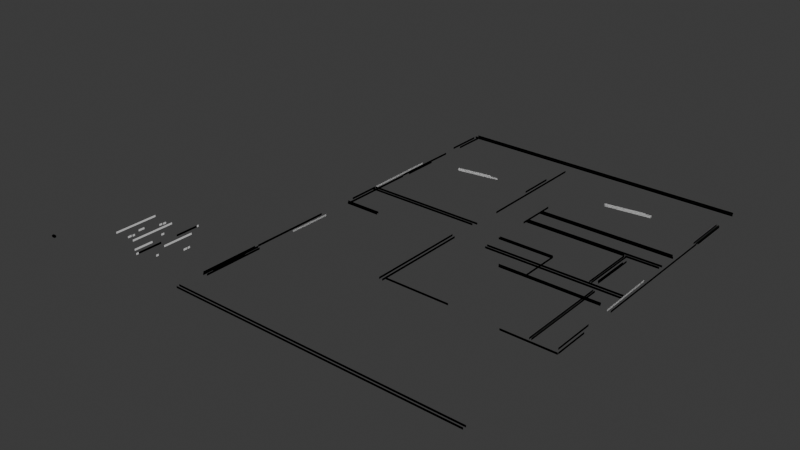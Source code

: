 # Source: 2d.blend  (saved by Blender 4.2.66; exported with 4.5.12 LTS)
import bpy
from mathutils import Matrix  # noqa: F401  (used for matrix-valued properties, if any)

bpy.ops.wm.read_factory_settings(use_empty=True)
scene = bpy.context.scene
scene.name = 'Scene'

# ---- collections
col_collection = bpy.data.collections.new('Collection'); scene.collection.children.link(col_collection)

# ---- world
world_world = bpy.data.worlds.new('World'); scene.world = world_world
world_world.use_nodes = True; world_world.node_tree.nodes.clear()
_N = world_world.node_tree.nodes; _L = world_world.node_tree.links
n0 = _N.new('ShaderNodeOutputWorld'); n0.name = 'World Output'; n0.location = (300, 300)
n1 = _N.new('ShaderNodeBackground'); n1.name = 'Background'; n1.location = (10, 300)
n1.inputs[0].default_value = (0.05088, 0.05088, 0.05088, 1.0)
_L.new(n1.outputs[0], n0.inputs[0])
n0.is_active_output = True
world_world.color = (0.05088, 0.05088, 0.05088)
world_world.sun_shadow_jitter_overblur = 0.0

# ---- meshes
me_wallmesh = bpy.data.meshes.new('WallMesh')
me_wallmesh.from_pydata([(0.0, 0.0, 0.0), (5.0, 0.0, 0.0), (5.0, 0.0, 3.0), (0.0, 0.0, 3.0)], [], [(0, 1, 2, 3)])
me_wallmesh.update()
me_wallmesh_001 = bpy.data.meshes.new('WallMesh.001')
me_wallmesh_001.from_pydata([(5.0, 0.0, 0.0), (5.0, 3.0, 0.0), (5.0, 3.0, 3.0), (5.0, 0.0, 3.0)], [], [(0, 1, 2, 3)])
me_wallmesh_001.update()
me_wallmesh_002 = bpy.data.meshes.new('WallMesh.002')
me_wallmesh_002.from_pydata([(0.0, 0.0, 0.0), (0.0, 3.0, 0.0), (0.0, 3.0, 3.0), (0.0, 0.0, 3.0)], [], [(0, 1, 2, 3)])
me_wallmesh_002.update()
me_wallmesh_003 = bpy.data.meshes.new('WallMesh.003')
me_wallmesh_003.from_pydata([(0.0, 3.0, 0.0), (5.0, 3.0, 0.0), (5.0, 3.0, 3.0), (0.0, 3.0, 3.0)], [], [(0, 1, 2, 3)])
me_wallmesh_003.update()
me_wallmesh_004 = bpy.data.meshes.new('WallMesh.004')
me_wallmesh_004.from_pydata([(0.0, 0.0, 0.0), (5.0, 0.0, 0.0), (5.0, 0.0, 3.0), (0.0, 0.0, 3.0)], [], [(0, 1, 2, 3)])
me_wallmesh_004.update()
me_wallmesh_005 = bpy.data.meshes.new('WallMesh.005')
me_wallmesh_005.from_pydata([(5.0, 0.0, 0.0), (5.0, 3.0, 0.0), (5.0, 3.0, 3.0), (5.0, 0.0, 3.0)], [], [(0, 1, 2, 3)])
me_wallmesh_005.update()
me_wallmesh_006 = bpy.data.meshes.new('WallMesh.006')
me_wallmesh_006.from_pydata([(0.0, 0.0, 0.0), (0.0, 3.0, 0.0), (0.0, 3.0, 3.0), (0.0, 0.0, 3.0)], [], [(0, 1, 2, 3)])
me_wallmesh_006.update()
me_wallmesh_007 = bpy.data.meshes.new('WallMesh.007')
me_wallmesh_007.from_pydata([(0.0, 3.0, 0.0), (5.0, 3.0, 0.0), (5.0, 3.0, 3.0), (0.0, 3.0, 3.0)], [], [(0, 1, 2, 3)])
me_wallmesh_007.update()
me_cube = bpy.data.meshes.new('Cube')
me_cube.from_pydata([(-0.5, -0.5, -0.5), (-0.5, -0.5, 0.5), (-0.5, 0.5, -0.5), (-0.5, 0.5, 0.5), (0.5, -0.5, -0.5), (0.5, -0.5, 0.5), (0.5, 0.5, -0.5), (0.5, 0.5, 0.5)], [], [(0, 1, 3, 2), (2, 3, 7, 6), (6, 7, 5, 4), (4, 5, 1, 0), (2, 6, 4, 0), (7, 3, 1, 5)])
_uv = me_cube.uv_layers.new(name='UVMap')
_uv.uv.foreach_set('vector', [0.375, 0.0, 0.625, 0.0, 0.625, 0.25, 0.375, 0.25, 0.375, 0.25, 0.625, 0.25, 0.625, 0.5, 0.375, 0.5, 0.375, 0.5, 0.625, 0.5, 0.625, 0.75, 0.375, 0.75, 0.375, 0.75, 0.625, 0.75, 0.625, 1.0, 0.375, 1.0, 0.125, 0.5, 0.375, 0.5, 0.375, 0.75, 0.125, 0.75, 0.625, 0.5, 0.875, 0.5, 0.875, 0.75, 0.625, 0.75])
me_cube.update()
me_cube_001 = bpy.data.meshes.new('Cube.001')
me_cube_001.from_pydata([(-0.5, -0.5, -0.5), (-0.5, -0.5, 0.5), (-0.5, 0.5, -0.5), (-0.5, 0.5, 0.5), (0.5, -0.5, -0.5), (0.5, -0.5, 0.5), (0.5, 0.5, -0.5), (0.5, 0.5, 0.5)], [], [(0, 1, 3, 2), (2, 3, 7, 6), (6, 7, 5, 4), (4, 5, 1, 0), (2, 6, 4, 0), (7, 3, 1, 5)])
_uv = me_cube_001.uv_layers.new(name='UVMap')
_uv.uv.foreach_set('vector', [0.375, 0.0, 0.625, 0.0, 0.625, 0.25, 0.375, 0.25, 0.375, 0.25, 0.625, 0.25, 0.625, 0.5, 0.375, 0.5, 0.375, 0.5, 0.625, 0.5, 0.625, 0.75, 0.375, 0.75, 0.375, 0.75, 0.625, 0.75, 0.625, 1.0, 0.375, 1.0, 0.125, 0.5, 0.375, 0.5, 0.375, 0.75, 0.125, 0.75, 0.625, 0.5, 0.875, 0.5, 0.875, 0.75, 0.625, 0.75])
me_cube_001.update()
me_cube_002 = bpy.data.meshes.new('Cube.002')
me_cube_002.from_pydata([(-0.5, -0.5, -0.5), (-0.5, -0.5, 0.5), (-0.5, 0.5, -0.5), (-0.5, 0.5, 0.5), (0.5, -0.5, -0.5), (0.5, -0.5, 0.5), (0.5, 0.5, -0.5), (0.5, 0.5, 0.5)], [], [(0, 1, 3, 2), (2, 3, 7, 6), (6, 7, 5, 4), (4, 5, 1, 0), (2, 6, 4, 0), (7, 3, 1, 5)])
_uv = me_cube_002.uv_layers.new(name='UVMap')
_uv.uv.foreach_set('vector', [0.375, 0.0, 0.625, 0.0, 0.625, 0.25, 0.375, 0.25, 0.375, 0.25, 0.625, 0.25, 0.625, 0.5, 0.375, 0.5, 0.375, 0.5, 0.625, 0.5, 0.625, 0.75, 0.375, 0.75, 0.375, 0.75, 0.625, 0.75, 0.625, 1.0, 0.375, 1.0, 0.125, 0.5, 0.375, 0.5, 0.375, 0.75, 0.125, 0.75, 0.625, 0.5, 0.875, 0.5, 0.875, 0.75, 0.625, 0.75])
me_cube_002.update()
me_cube_003 = bpy.data.meshes.new('Cube.003')
me_cube_003.from_pydata([(-0.5, -0.5, -0.5), (-0.5, -0.5, 0.5), (-0.5, 0.5, -0.5), (-0.5, 0.5, 0.5), (0.5, -0.5, -0.5), (0.5, -0.5, 0.5), (0.5, 0.5, -0.5), (0.5, 0.5, 0.5)], [], [(0, 1, 3, 2), (2, 3, 7, 6), (6, 7, 5, 4), (4, 5, 1, 0), (2, 6, 4, 0), (7, 3, 1, 5)])
_uv = me_cube_003.uv_layers.new(name='UVMap')
_uv.uv.foreach_set('vector', [0.375, 0.0, 0.625, 0.0, 0.625, 0.25, 0.375, 0.25, 0.375, 0.25, 0.625, 0.25, 0.625, 0.5, 0.375, 0.5, 0.375, 0.5, 0.625, 0.5, 0.625, 0.75, 0.375, 0.75, 0.375, 0.75, 0.625, 0.75, 0.625, 1.0, 0.375, 1.0, 0.125, 0.5, 0.375, 0.5, 0.375, 0.75, 0.125, 0.75, 0.625, 0.5, 0.875, 0.5, 0.875, 0.75, 0.625, 0.75])
me_cube_003.update()
me_cube_004 = bpy.data.meshes.new('Cube.004')
me_cube_004.from_pydata([(-0.5, -0.5, -0.5), (-0.5, -0.5, 0.5), (-0.5, 0.5, -0.5), (-0.5, 0.5, 0.5), (0.5, -0.5, -0.5), (0.5, -0.5, 0.5), (0.5, 0.5, -0.5), (0.5, 0.5, 0.5)], [], [(0, 1, 3, 2), (2, 3, 7, 6), (6, 7, 5, 4), (4, 5, 1, 0), (2, 6, 4, 0), (7, 3, 1, 5)])
_uv = me_cube_004.uv_layers.new(name='UVMap')
_uv.uv.foreach_set('vector', [0.375, 0.0, 0.625, 0.0, 0.625, 0.25, 0.375, 0.25, 0.375, 0.25, 0.625, 0.25, 0.625, 0.5, 0.375, 0.5, 0.375, 0.5, 0.625, 0.5, 0.625, 0.75, 0.375, 0.75, 0.375, 0.75, 0.625, 0.75, 0.625, 1.0, 0.375, 1.0, 0.125, 0.5, 0.375, 0.5, 0.375, 0.75, 0.125, 0.75, 0.625, 0.5, 0.875, 0.5, 0.875, 0.75, 0.625, 0.75])
me_cube_004.update()
me_cube_005 = bpy.data.meshes.new('Cube.005')
me_cube_005.from_pydata([(-0.5, -0.5, -0.5), (-0.5, -0.5, 0.5), (-0.5, 0.5, -0.5), (-0.5, 0.5, 0.5), (0.5, -0.5, -0.5), (0.5, -0.5, 0.5), (0.5, 0.5, -0.5), (0.5, 0.5, 0.5)], [], [(0, 1, 3, 2), (2, 3, 7, 6), (6, 7, 5, 4), (4, 5, 1, 0), (2, 6, 4, 0), (7, 3, 1, 5)])
_uv = me_cube_005.uv_layers.new(name='UVMap')
_uv.uv.foreach_set('vector', [0.375, 0.0, 0.625, 0.0, 0.625, 0.25, 0.375, 0.25, 0.375, 0.25, 0.625, 0.25, 0.625, 0.5, 0.375, 0.5, 0.375, 0.5, 0.625, 0.5, 0.625, 0.75, 0.375, 0.75, 0.375, 0.75, 0.625, 0.75, 0.625, 1.0, 0.375, 1.0, 0.125, 0.5, 0.375, 0.5, 0.375, 0.75, 0.125, 0.75, 0.625, 0.5, 0.875, 0.5, 0.875, 0.75, 0.625, 0.75])
me_cube_005.update()
me_cube_006 = bpy.data.meshes.new('Cube.006')
me_cube_006.from_pydata([(-0.5, -0.5, -0.5), (-0.5, -0.5, 0.5), (-0.5, 0.5, -0.5), (-0.5, 0.5, 0.5), (0.5, -0.5, -0.5), (0.5, -0.5, 0.5), (0.5, 0.5, -0.5), (0.5, 0.5, 0.5)], [], [(0, 1, 3, 2), (2, 3, 7, 6), (6, 7, 5, 4), (4, 5, 1, 0), (2, 6, 4, 0), (7, 3, 1, 5)])
_uv = me_cube_006.uv_layers.new(name='UVMap')
_uv.uv.foreach_set('vector', [0.375, 0.0, 0.625, 0.0, 0.625, 0.25, 0.375, 0.25, 0.375, 0.25, 0.625, 0.25, 0.625, 0.5, 0.375, 0.5, 0.375, 0.5, 0.625, 0.5, 0.625, 0.75, 0.375, 0.75, 0.375, 0.75, 0.625, 0.75, 0.625, 1.0, 0.375, 1.0, 0.125, 0.5, 0.375, 0.5, 0.375, 0.75, 0.125, 0.75, 0.625, 0.5, 0.875, 0.5, 0.875, 0.75, 0.625, 0.75])
me_cube_006.update()
me_cube_007 = bpy.data.meshes.new('Cube.007')
me_cube_007.from_pydata([(-0.5, -0.5, -0.5), (-0.5, -0.5, 0.5), (-0.5, 0.5, -0.5), (-0.5, 0.5, 0.5), (0.5, -0.5, -0.5), (0.5, -0.5, 0.5), (0.5, 0.5, -0.5), (0.5, 0.5, 0.5)], [], [(0, 1, 3, 2), (2, 3, 7, 6), (6, 7, 5, 4), (4, 5, 1, 0), (2, 6, 4, 0), (7, 3, 1, 5)])
_uv = me_cube_007.uv_layers.new(name='UVMap')
_uv.uv.foreach_set('vector', [0.375, 0.0, 0.625, 0.0, 0.625, 0.25, 0.375, 0.25, 0.375, 0.25, 0.625, 0.25, 0.625, 0.5, 0.375, 0.5, 0.375, 0.5, 0.625, 0.5, 0.625, 0.75, 0.375, 0.75, 0.375, 0.75, 0.625, 0.75, 0.625, 1.0, 0.375, 1.0, 0.125, 0.5, 0.375, 0.5, 0.375, 0.75, 0.125, 0.75, 0.625, 0.5, 0.875, 0.5, 0.875, 0.75, 0.625, 0.75])
me_cube_007.update()
me_cube_008 = bpy.data.meshes.new('Cube.008')
me_cube_008.from_pydata([(-0.5, -0.5, -0.5), (-0.5, -0.5, 0.5), (-0.5, 0.5, -0.5), (-0.5, 0.5, 0.5), (0.5, -0.5, -0.5), (0.5, -0.5, 0.5), (0.5, 0.5, -0.5), (0.5, 0.5, 0.5)], [], [(0, 1, 3, 2), (2, 3, 7, 6), (6, 7, 5, 4), (4, 5, 1, 0), (2, 6, 4, 0), (7, 3, 1, 5)])
_uv = me_cube_008.uv_layers.new(name='UVMap')
_uv.uv.foreach_set('vector', [0.375, 0.0, 0.625, 0.0, 0.625, 0.25, 0.375, 0.25, 0.375, 0.25, 0.625, 0.25, 0.625, 0.5, 0.375, 0.5, 0.375, 0.5, 0.625, 0.5, 0.625, 0.75, 0.375, 0.75, 0.375, 0.75, 0.625, 0.75, 0.625, 1.0, 0.375, 1.0, 0.125, 0.5, 0.375, 0.5, 0.375, 0.75, 0.125, 0.75, 0.625, 0.5, 0.875, 0.5, 0.875, 0.75, 0.625, 0.75])
me_cube_008.update()
me_cube_009 = bpy.data.meshes.new('Cube.009')
me_cube_009.from_pydata([(-0.5, -0.5, -0.5), (-0.5, -0.5, 0.5), (-0.5, 0.5, -0.5), (-0.5, 0.5, 0.5), (0.5, -0.5, -0.5), (0.5, -0.5, 0.5), (0.5, 0.5, -0.5), (0.5, 0.5, 0.5)], [], [(0, 1, 3, 2), (2, 3, 7, 6), (6, 7, 5, 4), (4, 5, 1, 0), (2, 6, 4, 0), (7, 3, 1, 5)])
_uv = me_cube_009.uv_layers.new(name='UVMap')
_uv.uv.foreach_set('vector', [0.375, 0.0, 0.625, 0.0, 0.625, 0.25, 0.375, 0.25, 0.375, 0.25, 0.625, 0.25, 0.625, 0.5, 0.375, 0.5, 0.375, 0.5, 0.625, 0.5, 0.625, 0.75, 0.375, 0.75, 0.375, 0.75, 0.625, 0.75, 0.625, 1.0, 0.375, 1.0, 0.125, 0.5, 0.375, 0.5, 0.375, 0.75, 0.125, 0.75, 0.625, 0.5, 0.875, 0.5, 0.875, 0.75, 0.625, 0.75])
me_cube_009.update()
me_wallmesh_008 = bpy.data.meshes.new('WallMesh.008')
me_wallmesh_008.from_pydata([(238.0, 660.0, 0.0), (686.0, 660.0, 0.0), (686.0, 660.0, 3.0), (238.0, 660.0, 3.0)], [], [(0, 1, 2, 3)])
me_wallmesh_008.update()
me_wallmesh_009 = bpy.data.meshes.new('WallMesh.009')
me_wallmesh_009.from_pydata([(238.0, 19.0, 0.0), (688.0, 19.0, 0.0), (688.0, 19.0, 3.0), (238.0, 19.0, 3.0)], [], [(0, 1, 2, 3)])
me_wallmesh_009.update()
me_wallmesh_010 = bpy.data.meshes.new('WallMesh.010')
me_wallmesh_010.from_pydata([(237.0, 654.0, 0.0), (688.0, 654.0, 0.0), (688.0, 654.0, 3.0), (237.0, 654.0, 3.0)], [], [(0, 1, 2, 3)])
me_wallmesh_010.update()
me_wallmesh_011 = bpy.data.meshes.new('WallMesh.011')
me_wallmesh_011.from_pydata([(688.0, 542.0, 0.0), (688.0, 316.0, 0.0), (688.0, 316.0, 3.0), (688.0, 542.0, 3.0)], [], [(0, 1, 2, 3)])
me_wallmesh_011.update()
me_wallmesh_012 = bpy.data.meshes.new('WallMesh.012')
me_wallmesh_012.from_pydata([(237.0, 24.0, 0.0), (688.0, 24.0, 0.0), (688.0, 24.0, 3.0), (237.0, 24.0, 3.0)], [], [(0, 1, 2, 3)])
me_wallmesh_012.update()
me_wallmesh_013 = bpy.data.meshes.new('WallMesh.013')
me_wallmesh_013.from_pydata([(419.0, 353.0, 0.0), (419.0, 199.0, 0.0), (419.0, 199.0, 3.0), (419.0, 353.0, 3.0)], [], [(0, 1, 2, 3)])
me_wallmesh_013.update()
me_wallmesh_014 = bpy.data.meshes.new('WallMesh.014')
me_wallmesh_014.from_pydata([(237.0, 285.0, 0.0), (237.0, 161.0, 0.0), (237.0, 161.0, 3.0), (237.0, 285.0, 3.0)], [], [(0, 1, 2, 3)])
me_wallmesh_014.update()
me_wallmesh_015 = bpy.data.meshes.new('WallMesh.015')
me_wallmesh_015.from_pydata([(425.0, 350.0, 0.0), (425.0, 198.0, 0.0), (425.0, 198.0, 3.0), (425.0, 350.0, 3.0)], [], [(0, 1, 2, 3)])
me_wallmesh_015.update()
me_wallmesh_016 = bpy.data.meshes.new('WallMesh.016')
me_wallmesh_016.from_pydata([(243.0, 459.0, 0.0), (243.0, 336.0, 0.0), (243.0, 336.0, 3.0), (243.0, 459.0, 3.0)], [], [(0, 1, 2, 3)])
me_wallmesh_016.update()
me_wallmesh_017 = bpy.data.meshes.new('WallMesh.017')
me_wallmesh_017.from_pydata([(607.0, 198.0, 0.0), (688.0, 198.0, 0.0), (688.0, 198.0, 3.0), (607.0, 198.0, 3.0)], [], [(0, 1, 2, 3)])
me_wallmesh_017.update()
me_wallmesh_018 = bpy.data.meshes.new('WallMesh.018')
me_wallmesh_018.from_pydata([(683.0, 273.0, 0.0), (683.0, 207.0, 0.0), (683.0, 207.0, 3.0), (683.0, 273.0, 3.0)], [], [(0, 1, 2, 3)])
me_wallmesh_018.update()
me_wallmesh_019 = bpy.data.meshes.new('WallMesh.019')
me_wallmesh_019.from_pydata([(244.0, 157.0, 0.0), (244.0, 64.0, 0.0), (244.0, 64.0, 3.0), (244.0, 157.0, 3.0)], [], [(0, 1, 2, 3)])
me_wallmesh_019.update()
me_wallmesh_020 = bpy.data.meshes.new('WallMesh.020')
me_wallmesh_020.from_pydata([(474.0, 353.0, 0.0), (682.0, 353.0, 0.0), (682.0, 353.0, 3.0), (474.0, 353.0, 3.0)], [], [(0, 1, 2, 3)])
me_wallmesh_020.update()
me_wallmesh_021 = bpy.data.meshes.new('WallMesh.021')
me_wallmesh_021.from_pydata([(237.0, 402.0, 0.0), (425.0, 402.0, 0.0), (425.0, 402.0, 3.0), (237.0, 402.0, 3.0)], [], [(0, 1, 2, 3)])
me_wallmesh_021.update()
me_wallmesh_022 = bpy.data.meshes.new('WallMesh.022')
me_wallmesh_022.from_pydata([(473.0, 492.0, 0.0), (679.0, 492.0, 0.0), (679.0, 492.0, 3.0), (473.0, 492.0, 3.0)], [], [(0, 1, 2, 3)])
me_wallmesh_022.update()
me_wallmesh_023 = bpy.data.meshes.new('WallMesh.023')
me_wallmesh_023.from_pydata([(473.0, 359.0, 0.0), (681.0, 359.0, 0.0), (681.0, 359.0, 3.0), (473.0, 359.0, 3.0)], [], [(0, 1, 2, 3)])
me_wallmesh_023.update()
me_wallmesh_024 = bpy.data.meshes.new('WallMesh.024')
me_wallmesh_024.from_pydata([(473.0, 487.0, 0.0), (682.0, 487.0, 0.0), (682.0, 487.0, 3.0), (473.0, 487.0, 3.0)], [], [(0, 1, 2, 3)])
me_wallmesh_024.update()
me_wallmesh_025 = bpy.data.meshes.new('WallMesh.025')
me_wallmesh_025.from_pydata([(237.0, 396.0, 0.0), (421.0, 396.0, 0.0), (421.0, 396.0, 3.0), (237.0, 396.0, 3.0)], [], [(0, 1, 2, 3)])
me_wallmesh_025.update()
me_wallmesh_026 = bpy.data.meshes.new('WallMesh.026')
me_wallmesh_026.from_pydata([(682.0, 409.0, 0.0), (683.0, 316.0, 0.0), (683.0, 316.0, 3.0), (682.0, 409.0, 3.0)], [], [(0, 1, 2, 3)])
me_wallmesh_026.update()
me_wallmesh_027 = bpy.data.meshes.new('WallMesh.027')
me_wallmesh_027.from_pydata([(426.0, 204.0, 0.0), (526.0, 204.0, 0.0), (526.0, 204.0, 3.0), (426.0, 204.0, 3.0)], [], [(0, 1, 2, 3)])
me_wallmesh_027.update()
me_wallmesh_028 = bpy.data.meshes.new('WallMesh.028')
me_wallmesh_028.from_pydata([(684.0, 612.0, 0.0), (684.0, 542.0, 0.0), (684.0, 542.0, 3.0), (684.0, 612.0, 3.0)], [], [(0, 1, 2, 3)])
me_wallmesh_028.update()
me_wallmesh_029 = bpy.data.meshes.new('WallMesh.029')
me_wallmesh_029.from_pydata([(689.0, 610.0, 0.0), (689.0, 544.0, 0.0), (689.0, 544.0, 3.0), (689.0, 610.0, 3.0)], [], [(0, 1, 2, 3)])
me_wallmesh_029.update()
me_wallmesh_030 = bpy.data.meshes.new('WallMesh.030')
me_wallmesh_030.from_pydata([(473.0, 457.0, 0.0), (682.0, 457.0, 0.0), (682.0, 457.0, 3.0), (473.0, 457.0, 3.0)], [], [(0, 1, 2, 3)])
me_wallmesh_030.update()
me_wallmesh_031 = bpy.data.meshes.new('WallMesh.031')
me_wallmesh_031.from_pydata([(236.0, 156.0, 0.0), (236.0, 65.0, 0.0), (236.0, 65.0, 3.0), (236.0, 156.0, 3.0)], [], [(0, 1, 2, 3)])
me_wallmesh_031.update()
me_wallmesh_032 = bpy.data.meshes.new('WallMesh.032')
me_wallmesh_032.from_pydata([(241.0, 569.0, 0.0), (241.0, 460.0, 0.0), (241.0, 460.0, 3.0), (241.0, 569.0, 3.0)], [], [(0, 1, 2, 3)])
me_wallmesh_032.update()
me_wallmesh_033 = bpy.data.meshes.new('WallMesh.033')
me_wallmesh_033.from_pydata([(239.0, 159.0, 0.0), (239.0, 62.0, 0.0), (239.0, 62.0, 3.0), (239.0, 159.0, 3.0)], [], [(0, 1, 2, 3)])
me_wallmesh_033.update()
me_wallmesh_034 = bpy.data.meshes.new('WallMesh.034')
me_wallmesh_034.from_pydata([(473.0, 452.0, 0.0), (629.0, 452.0, 0.0), (629.0, 452.0, 3.0), (473.0, 452.0, 3.0)], [], [(0, 1, 2, 3)])
me_wallmesh_034.update()
me_wallmesh_035 = bpy.data.meshes.new('WallMesh.035')
me_wallmesh_035.from_pydata([(687.0, 612.0, 0.0), (687.0, 542.0, 0.0), (687.0, 542.0, 3.0), (687.0, 612.0, 3.0)], [], [(0, 1, 2, 3)])
me_wallmesh_035.update()
me_wallmesh_036 = bpy.data.meshes.new('WallMesh.036')
me_wallmesh_036.from_pydata([(645.0, 347.0, 0.0), (645.0, 204.0, 0.0), (645.0, 204.0, 3.0), (645.0, 347.0, 3.0)], [], [(0, 1, 2, 3)])
me_wallmesh_036.update()
me_wallmesh_037 = bpy.data.meshes.new('WallMesh.037')
me_wallmesh_037.from_pydata([(688.0, 255.0, 0.0), (688.0, 199.0, 0.0), (688.0, 199.0, 3.0), (688.0, 255.0, 3.0)], [], [(0, 1, 2, 3)])
me_wallmesh_037.update()
me_wallmesh_038 = bpy.data.meshes.new('WallMesh.038')
me_wallmesh_038.from_pydata([(518.0, 322.0, 0.0), (670.0, 322.0, 0.0), (670.0, 322.0, 3.0), (518.0, 322.0, 3.0)], [], [(0, 1, 2, 3)])
me_wallmesh_038.update()
me_wallmesh_039 = bpy.data.meshes.new('WallMesh.039')
me_wallmesh_039.from_pydata([(516.0, 325.0, 0.0), (669.0, 325.0, 0.0), (669.0, 325.0, 3.0), (516.0, 325.0, 3.0)], [], [(0, 1, 2, 3)])
me_wallmesh_039.update()
me_wallmesh_040 = bpy.data.meshes.new('WallMesh.040')
me_wallmesh_040.from_pydata([(236.0, 516.0, 0.0), (237.0, 403.0, 0.0), (237.0, 403.0, 3.0), (236.0, 516.0, 3.0)], [], [(0, 1, 2, 3)])
me_wallmesh_040.update()
me_wallmesh_041 = bpy.data.meshes.new('WallMesh.041')
me_wallmesh_041.from_pydata([(237.0, 650.0, 0.0), (237.0, 594.0, 0.0), (237.0, 594.0, 3.0), (237.0, 650.0, 3.0)], [], [(0, 1, 2, 3)])
me_wallmesh_041.update()
me_wallmesh_042 = bpy.data.meshes.new('WallMesh.042')
me_wallmesh_042.from_pydata([(244.0, 528.0, 0.0), (244.0, 472.0, 0.0), (244.0, 472.0, 3.0), (244.0, 528.0, 3.0)], [], [(0, 1, 2, 3)])
me_wallmesh_042.update()
me_wallmesh_043 = bpy.data.meshes.new('WallMesh.043')
me_wallmesh_043.from_pydata([(648.0, 346.0, 0.0), (648.0, 204.0, 0.0), (648.0, 204.0, 3.0), (648.0, 346.0, 3.0)], [], [(0, 1, 2, 3)])
me_wallmesh_043.update()
me_wallmesh_044 = bpy.data.meshes.new('WallMesh.044')
me_wallmesh_044.from_pydata([(473.0, 509.0, 0.0), (473.0, 446.0, 0.0), (473.0, 446.0, 3.0), (473.0, 509.0, 3.0)], [], [(0, 1, 2, 3)])
me_wallmesh_044.update()
me_wallmesh_045 = bpy.data.meshes.new('WallMesh.045')
me_wallmesh_045.from_pydata([(633.0, 451.0, 0.0), (633.0, 362.0, 0.0), (633.0, 362.0, 3.0), (633.0, 451.0, 3.0)], [], [(0, 1, 2, 3)])
me_wallmesh_045.update()
me_wallmesh_046 = bpy.data.meshes.new('WallMesh.046')
me_wallmesh_046.from_pydata([(243.0, 221.0, 0.0), (244.0, 287.0, 0.0), (244.0, 287.0, 3.0), (243.0, 221.0, 3.0)], [], [(0, 1, 2, 3)])
me_wallmesh_046.update()
me_wallmesh_047 = bpy.data.meshes.new('WallMesh.047')
me_wallmesh_047.from_pydata([(241.0, 133.0, 0.0), (241.0, 77.0, 0.0), (241.0, 77.0, 3.0), (241.0, 133.0, 3.0)], [], [(0, 1, 2, 3)])
me_wallmesh_047.update()
me_wallmesh_048 = bpy.data.meshes.new('WallMesh.048')
me_wallmesh_048.from_pydata([(630.0, 451.0, 0.0), (630.0, 362.0, 0.0), (630.0, 362.0, 3.0), (630.0, 451.0, 3.0)], [], [(0, 1, 2, 3)])
me_wallmesh_048.update()
me_wallmesh_049 = bpy.data.meshes.new('WallMesh.049')
me_wallmesh_049.from_pydata([(473.0, 389.0, 0.0), (558.0, 389.0, 0.0), (558.0, 389.0, 3.0), (473.0, 389.0, 3.0)], [], [(0, 1, 2, 3)])
me_wallmesh_049.update()
me_wallmesh_050 = bpy.data.meshes.new('WallMesh.050')
me_wallmesh_050.from_pydata([(473.0, 386.0, 0.0), (559.0, 386.0, 0.0), (559.0, 386.0, 3.0), (473.0, 386.0, 3.0)], [], [(0, 1, 2, 3)])
me_wallmesh_050.update()
me_wallmesh_051 = bpy.data.meshes.new('WallMesh.051')
me_wallmesh_051.from_pydata([(640.0, 439.0, 0.0), (640.0, 367.0, 0.0), (640.0, 367.0, 3.0), (640.0, 439.0, 3.0)], [], [(0, 1, 2, 3)])
me_wallmesh_051.update()
me_wallmesh_052 = bpy.data.meshes.new('WallMesh.052')
me_wallmesh_052.from_pydata([(243.0, 653.0, 0.0), (243.0, 603.0, 0.0), (243.0, 603.0, 3.0), (243.0, 653.0, 3.0)], [], [(0, 1, 2, 3)])
me_wallmesh_052.update()
me_wallmesh_053 = bpy.data.meshes.new('WallMesh.053')
me_wallmesh_053.from_pydata([(241.0, 336.0, 0.0), (297.0, 336.0, 0.0), (297.0, 336.0, 3.0), (241.0, 336.0, 3.0)], [], [(0, 1, 2, 3)])
me_wallmesh_053.update()
me_wallmesh_054 = bpy.data.meshes.new('WallMesh.054')
me_wallmesh_054.from_pydata([(638.0, 433.0, 0.0), (638.0, 370.0, 0.0), (638.0, 370.0, 3.0), (638.0, 433.0, 3.0)], [], [(0, 1, 2, 3)])
me_wallmesh_054.update()
me_wallmesh_055 = bpy.data.meshes.new('WallMesh.055')
me_wallmesh_055.from_pydata([(238.0, 340.0, 0.0), (296.0, 340.0, 0.0), (296.0, 340.0, 3.0), (238.0, 340.0, 3.0)], [], [(0, 1, 2, 3)])
me_wallmesh_055.update()
me_wallmesh_056 = bpy.data.meshes.new('WallMesh.056')
me_wallmesh_056.from_pydata([(237.0, 351.0, 0.0), (237.0, 401.0, 0.0), (237.0, 401.0, 3.0), (237.0, 351.0, 3.0)], [], [(0, 1, 2, 3)])
me_wallmesh_056.update()
me_wallmesh_057 = bpy.data.meshes.new('WallMesh.057')
me_wallmesh_057.from_pydata([(293.0, 532.0, 0.0), (360.0, 542.0, 0.0), (360.0, 542.0, 3.0), (293.0, 532.0, 3.0)], [], [(0, 1, 2, 3)])
me_wallmesh_057.update()
me_wallmesh_058 = bpy.data.meshes.new('WallMesh.058')
me_wallmesh_058.from_pydata([(631.0, 451.0, 0.0), (681.0, 451.0, 0.0), (681.0, 451.0, 3.0), (631.0, 451.0, 3.0)], [], [(0, 1, 2, 3)])
me_wallmesh_058.update()
me_wallmesh_060 = bpy.data.meshes.new('WallMesh.060')
me_wallmesh_060.from_pydata([(531.0, 568.0, 0.0), (601.0, 578.0, 0.0), (601.0, 578.0, 3.0), (531.0, 568.0, 3.0)], [], [(0, 1, 2, 3)])
me_wallmesh_060.update()
me_wallmesh_061 = bpy.data.meshes.new('WallMesh.061')
me_wallmesh_061.from_pydata([(419.0, 531.0, 0.0), (419.0, 587.0, 0.0), (419.0, 587.0, 3.0), (419.0, 531.0, 3.0)], [], [(0, 1, 2, 3)])
me_wallmesh_061.update()
me_wallmesh_062 = bpy.data.meshes.new('WallMesh.062')
me_wallmesh_062.from_pydata([(425.0, 631.0, 0.0), (425.0, 448.0, 0.0), (425.0, 448.0, 3.0), (425.0, 631.0, 3.0)], [], [(0, 1, 2, 3)])
me_wallmesh_062.update()
me_wallmesh_064 = bpy.data.meshes.new('WallMesh.064')
me_wallmesh_064.from_pydata([(559.0, 388.0, 0.0), (559.0, 326.0, 0.0), (559.0, 326.0, 3.0), (559.0, 388.0, 3.0)], [], [(0, 1, 2, 3)])
me_wallmesh_064.update()
me_wallmesh_066 = bpy.data.meshes.new('WallMesh.066')
me_wallmesh_066.from_pydata([(530.0, 569.0, 0.0), (592.0, 578.0, 0.0), (592.0, 578.0, 3.0), (530.0, 569.0, 3.0)], [], [(0, 1, 2, 3)])
me_wallmesh_066.update()
me_wallmesh_185 = bpy.data.meshes.new('WallMesh.185')
me_wallmesh_185.from_pydata([(292.0, 535.0, 0.0), (347.0, 543.0, 0.0), (347.0, 543.0, 3.0), (292.0, 535.0, 3.0)], [], [(0, 1, 2, 3)])
me_wallmesh_185.update()
me_wallmesh_186 = bpy.data.meshes.new('WallMesh.186')
me_wallmesh_186.from_pydata([(530.0, 570.0, 0.0), (587.0, 578.0, 0.0), (587.0, 578.0, 3.0), (530.0, 570.0, 3.0)], [], [(0, 1, 2, 3)])
me_wallmesh_186.update()
me_wallmesh_187 = bpy.data.meshes.new('WallMesh.187')
me_wallmesh_187.from_pydata([(532.0, 567.0, 0.0), (601.0, 575.0, 0.0), (601.0, 575.0, 3.0), (532.0, 567.0, 3.0)], [], [(0, 1, 2, 3)])
me_wallmesh_187.update()
me_wallmesh_188 = bpy.data.meshes.new('WallMesh.188')
me_wallmesh_188.from_pydata([(238.0, 660.0, 0.0), (686.0, 660.0, 0.0), (686.0, 660.0, 3.0), (238.0, 660.0, 3.0)], [], [(0, 1, 2, 3)])
me_wallmesh_188.update()
me_wallmesh_189 = bpy.data.meshes.new('WallMesh.189')
me_wallmesh_189.from_pydata([(238.0, 19.0, 0.0), (688.0, 19.0, 0.0), (688.0, 19.0, 3.0), (238.0, 19.0, 3.0)], [], [(0, 1, 2, 3)])
me_wallmesh_189.update()
me_wallmesh_190 = bpy.data.meshes.new('WallMesh.190')
me_wallmesh_190.from_pydata([(237.0, 654.0, 0.0), (688.0, 654.0, 0.0), (688.0, 654.0, 3.0), (237.0, 654.0, 3.0)], [], [(0, 1, 2, 3)])
me_wallmesh_190.update()
me_wallmesh_191 = bpy.data.meshes.new('WallMesh.191')
me_wallmesh_191.from_pydata([(688.0, 542.0, 0.0), (688.0, 316.0, 0.0), (688.0, 316.0, 3.0), (688.0, 542.0, 3.0)], [], [(0, 1, 2, 3)])
me_wallmesh_191.update()
me_wallmesh_192 = bpy.data.meshes.new('WallMesh.192')
me_wallmesh_192.from_pydata([(237.0, 24.0, 0.0), (688.0, 24.0, 0.0), (688.0, 24.0, 3.0), (237.0, 24.0, 3.0)], [], [(0, 1, 2, 3)])
me_wallmesh_192.update()
me_wallmesh_193 = bpy.data.meshes.new('WallMesh.193')
me_wallmesh_193.from_pydata([(419.0, 353.0, 0.0), (419.0, 199.0, 0.0), (419.0, 199.0, 3.0), (419.0, 353.0, 3.0)], [], [(0, 1, 2, 3)])
me_wallmesh_193.update()
me_wallmesh_194 = bpy.data.meshes.new('WallMesh.194')
me_wallmesh_194.from_pydata([(237.0, 285.0, 0.0), (237.0, 161.0, 0.0), (237.0, 161.0, 3.0), (237.0, 285.0, 3.0)], [], [(0, 1, 2, 3)])
me_wallmesh_194.update()
me_wallmesh_195 = bpy.data.meshes.new('WallMesh.195')
me_wallmesh_195.from_pydata([(425.0, 350.0, 0.0), (425.0, 198.0, 0.0), (425.0, 198.0, 3.0), (425.0, 350.0, 3.0)], [], [(0, 1, 2, 3)])
me_wallmesh_195.update()
me_wallmesh_196 = bpy.data.meshes.new('WallMesh.196')
me_wallmesh_196.from_pydata([(243.0, 459.0, 0.0), (243.0, 336.0, 0.0), (243.0, 336.0, 3.0), (243.0, 459.0, 3.0)], [], [(0, 1, 2, 3)])
me_wallmesh_196.update()
me_wallmesh_197 = bpy.data.meshes.new('WallMesh.197')
me_wallmesh_197.from_pydata([(607.0, 198.0, 0.0), (688.0, 198.0, 0.0), (688.0, 198.0, 3.0), (607.0, 198.0, 3.0)], [], [(0, 1, 2, 3)])
me_wallmesh_197.update()
me_wallmesh_198 = bpy.data.meshes.new('WallMesh.198')
me_wallmesh_198.from_pydata([(683.0, 273.0, 0.0), (683.0, 207.0, 0.0), (683.0, 207.0, 3.0), (683.0, 273.0, 3.0)], [], [(0, 1, 2, 3)])
me_wallmesh_198.update()
me_wallmesh_199 = bpy.data.meshes.new('WallMesh.199')
me_wallmesh_199.from_pydata([(244.0, 157.0, 0.0), (244.0, 64.0, 0.0), (244.0, 64.0, 3.0), (244.0, 157.0, 3.0)], [], [(0, 1, 2, 3)])
me_wallmesh_199.update()
me_wallmesh_200 = bpy.data.meshes.new('WallMesh.200')
me_wallmesh_200.from_pydata([(474.0, 353.0, 0.0), (682.0, 353.0, 0.0), (682.0, 353.0, 3.0), (474.0, 353.0, 3.0)], [], [(0, 1, 2, 3)])
me_wallmesh_200.update()
me_wallmesh_201 = bpy.data.meshes.new('WallMesh.201')
me_wallmesh_201.from_pydata([(237.0, 402.0, 0.0), (425.0, 402.0, 0.0), (425.0, 402.0, 3.0), (237.0, 402.0, 3.0)], [], [(0, 1, 2, 3)])
me_wallmesh_201.update()
me_wallmesh_202 = bpy.data.meshes.new('WallMesh.202')
me_wallmesh_202.from_pydata([(473.0, 492.0, 0.0), (679.0, 492.0, 0.0), (679.0, 492.0, 3.0), (473.0, 492.0, 3.0)], [], [(0, 1, 2, 3)])
me_wallmesh_202.update()
me_wallmesh_203 = bpy.data.meshes.new('WallMesh.203')
me_wallmesh_203.from_pydata([(473.0, 359.0, 0.0), (681.0, 359.0, 0.0), (681.0, 359.0, 3.0), (473.0, 359.0, 3.0)], [], [(0, 1, 2, 3)])
me_wallmesh_203.update()
me_wallmesh_204 = bpy.data.meshes.new('WallMesh.204')
me_wallmesh_204.from_pydata([(473.0, 487.0, 0.0), (682.0, 487.0, 0.0), (682.0, 487.0, 3.0), (473.0, 487.0, 3.0)], [], [(0, 1, 2, 3)])
me_wallmesh_204.update()
me_wallmesh_205 = bpy.data.meshes.new('WallMesh.205')
me_wallmesh_205.from_pydata([(237.0, 396.0, 0.0), (421.0, 396.0, 0.0), (421.0, 396.0, 3.0), (237.0, 396.0, 3.0)], [], [(0, 1, 2, 3)])
me_wallmesh_205.update()
me_wallmesh_206 = bpy.data.meshes.new('WallMesh.206')
me_wallmesh_206.from_pydata([(682.0, 409.0, 0.0), (683.0, 316.0, 0.0), (683.0, 316.0, 3.0), (682.0, 409.0, 3.0)], [], [(0, 1, 2, 3)])
me_wallmesh_206.update()
me_wallmesh_207 = bpy.data.meshes.new('WallMesh.207')
me_wallmesh_207.from_pydata([(426.0, 204.0, 0.0), (526.0, 204.0, 0.0), (526.0, 204.0, 3.0), (426.0, 204.0, 3.0)], [], [(0, 1, 2, 3)])
me_wallmesh_207.update()
me_wallmesh_208 = bpy.data.meshes.new('WallMesh.208')
me_wallmesh_208.from_pydata([(684.0, 612.0, 0.0), (684.0, 542.0, 0.0), (684.0, 542.0, 3.0), (684.0, 612.0, 3.0)], [], [(0, 1, 2, 3)])
me_wallmesh_208.update()
me_wallmesh_209 = bpy.data.meshes.new('WallMesh.209')
me_wallmesh_209.from_pydata([(689.0, 610.0, 0.0), (689.0, 544.0, 0.0), (689.0, 544.0, 3.0), (689.0, 610.0, 3.0)], [], [(0, 1, 2, 3)])
me_wallmesh_209.update()
me_wallmesh_210 = bpy.data.meshes.new('WallMesh.210')
me_wallmesh_210.from_pydata([(473.0, 457.0, 0.0), (682.0, 457.0, 0.0), (682.0, 457.0, 3.0), (473.0, 457.0, 3.0)], [], [(0, 1, 2, 3)])
me_wallmesh_210.update()
me_wallmesh_211 = bpy.data.meshes.new('WallMesh.211')
me_wallmesh_211.from_pydata([(236.0, 156.0, 0.0), (236.0, 65.0, 0.0), (236.0, 65.0, 3.0), (236.0, 156.0, 3.0)], [], [(0, 1, 2, 3)])
me_wallmesh_211.update()
me_wallmesh_212 = bpy.data.meshes.new('WallMesh.212')
me_wallmesh_212.from_pydata([(241.0, 569.0, 0.0), (241.0, 460.0, 0.0), (241.0, 460.0, 3.0), (241.0, 569.0, 3.0)], [], [(0, 1, 2, 3)])
me_wallmesh_212.update()
me_wallmesh_213 = bpy.data.meshes.new('WallMesh.213')
me_wallmesh_213.from_pydata([(239.0, 159.0, 0.0), (239.0, 62.0, 0.0), (239.0, 62.0, 3.0), (239.0, 159.0, 3.0)], [], [(0, 1, 2, 3)])
me_wallmesh_213.update()
me_wallmesh_214 = bpy.data.meshes.new('WallMesh.214')
me_wallmesh_214.from_pydata([(473.0, 452.0, 0.0), (629.0, 452.0, 0.0), (629.0, 452.0, 3.0), (473.0, 452.0, 3.0)], [], [(0, 1, 2, 3)])
me_wallmesh_214.update()
me_wallmesh_215 = bpy.data.meshes.new('WallMesh.215')
me_wallmesh_215.from_pydata([(687.0, 612.0, 0.0), (687.0, 542.0, 0.0), (687.0, 542.0, 3.0), (687.0, 612.0, 3.0)], [], [(0, 1, 2, 3)])
me_wallmesh_215.update()
me_wallmesh_216 = bpy.data.meshes.new('WallMesh.216')
me_wallmesh_216.from_pydata([(645.0, 347.0, 0.0), (645.0, 204.0, 0.0), (645.0, 204.0, 3.0), (645.0, 347.0, 3.0)], [], [(0, 1, 2, 3)])
me_wallmesh_216.update()
me_wallmesh_217 = bpy.data.meshes.new('WallMesh.217')
me_wallmesh_217.from_pydata([(688.0, 255.0, 0.0), (688.0, 199.0, 0.0), (688.0, 199.0, 3.0), (688.0, 255.0, 3.0)], [], [(0, 1, 2, 3)])
me_wallmesh_217.update()
me_wallmesh_218 = bpy.data.meshes.new('WallMesh.218')
me_wallmesh_218.from_pydata([(518.0, 322.0, 0.0), (670.0, 322.0, 0.0), (670.0, 322.0, 3.0), (518.0, 322.0, 3.0)], [], [(0, 1, 2, 3)])
me_wallmesh_218.update()
me_wallmesh_219 = bpy.data.meshes.new('WallMesh.219')
me_wallmesh_219.from_pydata([(516.0, 325.0, 0.0), (669.0, 325.0, 0.0), (669.0, 325.0, 3.0), (516.0, 325.0, 3.0)], [], [(0, 1, 2, 3)])
me_wallmesh_219.update()
me_wallmesh_220 = bpy.data.meshes.new('WallMesh.220')
me_wallmesh_220.from_pydata([(236.0, 516.0, 0.0), (237.0, 403.0, 0.0), (237.0, 403.0, 3.0), (236.0, 516.0, 3.0)], [], [(0, 1, 2, 3)])
me_wallmesh_220.update()
me_wallmesh_221 = bpy.data.meshes.new('WallMesh.221')
me_wallmesh_221.from_pydata([(237.0, 650.0, 0.0), (237.0, 594.0, 0.0), (237.0, 594.0, 3.0), (237.0, 650.0, 3.0)], [], [(0, 1, 2, 3)])
me_wallmesh_221.update()
me_wallmesh_222 = bpy.data.meshes.new('WallMesh.222')
me_wallmesh_222.from_pydata([(244.0, 528.0, 0.0), (244.0, 472.0, 0.0), (244.0, 472.0, 3.0), (244.0, 528.0, 3.0)], [], [(0, 1, 2, 3)])
me_wallmesh_222.update()
me_wallmesh_223 = bpy.data.meshes.new('WallMesh.223')
me_wallmesh_223.from_pydata([(648.0, 346.0, 0.0), (648.0, 204.0, 0.0), (648.0, 204.0, 3.0), (648.0, 346.0, 3.0)], [], [(0, 1, 2, 3)])
me_wallmesh_223.update()
me_wallmesh_224 = bpy.data.meshes.new('WallMesh.224')
me_wallmesh_224.from_pydata([(473.0, 509.0, 0.0), (473.0, 446.0, 0.0), (473.0, 446.0, 3.0), (473.0, 509.0, 3.0)], [], [(0, 1, 2, 3)])
me_wallmesh_224.update()
me_wallmesh_225 = bpy.data.meshes.new('WallMesh.225')
me_wallmesh_225.from_pydata([(633.0, 451.0, 0.0), (633.0, 362.0, 0.0), (633.0, 362.0, 3.0), (633.0, 451.0, 3.0)], [], [(0, 1, 2, 3)])
me_wallmesh_225.update()
me_wallmesh_226 = bpy.data.meshes.new('WallMesh.226')
me_wallmesh_226.from_pydata([(243.0, 221.0, 0.0), (244.0, 287.0, 0.0), (244.0, 287.0, 3.0), (243.0, 221.0, 3.0)], [], [(0, 1, 2, 3)])
me_wallmesh_226.update()
me_wallmesh_227 = bpy.data.meshes.new('WallMesh.227')
me_wallmesh_227.from_pydata([(241.0, 133.0, 0.0), (241.0, 77.0, 0.0), (241.0, 77.0, 3.0), (241.0, 133.0, 3.0)], [], [(0, 1, 2, 3)])
me_wallmesh_227.update()
me_wallmesh_228 = bpy.data.meshes.new('WallMesh.228')
me_wallmesh_228.from_pydata([(630.0, 451.0, 0.0), (630.0, 362.0, 0.0), (630.0, 362.0, 3.0), (630.0, 451.0, 3.0)], [], [(0, 1, 2, 3)])
me_wallmesh_228.update()
me_wallmesh_229 = bpy.data.meshes.new('WallMesh.229')
me_wallmesh_229.from_pydata([(473.0, 389.0, 0.0), (558.0, 389.0, 0.0), (558.0, 389.0, 3.0), (473.0, 389.0, 3.0)], [], [(0, 1, 2, 3)])
me_wallmesh_229.update()
me_wallmesh_230 = bpy.data.meshes.new('WallMesh.230')
me_wallmesh_230.from_pydata([(473.0, 386.0, 0.0), (559.0, 386.0, 0.0), (559.0, 386.0, 3.0), (473.0, 386.0, 3.0)], [], [(0, 1, 2, 3)])
me_wallmesh_230.update()
me_wallmesh_231 = bpy.data.meshes.new('WallMesh.231')
me_wallmesh_231.from_pydata([(640.0, 439.0, 0.0), (640.0, 367.0, 0.0), (640.0, 367.0, 3.0), (640.0, 439.0, 3.0)], [], [(0, 1, 2, 3)])
me_wallmesh_231.update()
me_wallmesh_232 = bpy.data.meshes.new('WallMesh.232')
me_wallmesh_232.from_pydata([(243.0, 653.0, 0.0), (243.0, 603.0, 0.0), (243.0, 603.0, 3.0), (243.0, 653.0, 3.0)], [], [(0, 1, 2, 3)])
me_wallmesh_232.update()
me_wallmesh_233 = bpy.data.meshes.new('WallMesh.233')
me_wallmesh_233.from_pydata([(241.0, 336.0, 0.0), (297.0, 336.0, 0.0), (297.0, 336.0, 3.0), (241.0, 336.0, 3.0)], [], [(0, 1, 2, 3)])
me_wallmesh_233.update()
me_wallmesh_234 = bpy.data.meshes.new('WallMesh.234')
me_wallmesh_234.from_pydata([(638.0, 433.0, 0.0), (638.0, 370.0, 0.0), (638.0, 370.0, 3.0), (638.0, 433.0, 3.0)], [], [(0, 1, 2, 3)])
me_wallmesh_234.update()
me_wallmesh_235 = bpy.data.meshes.new('WallMesh.235')
me_wallmesh_235.from_pydata([(238.0, 340.0, 0.0), (296.0, 340.0, 0.0), (296.0, 340.0, 3.0), (238.0, 340.0, 3.0)], [], [(0, 1, 2, 3)])
me_wallmesh_235.update()
me_wallmesh_236 = bpy.data.meshes.new('WallMesh.236')
me_wallmesh_236.from_pydata([(237.0, 351.0, 0.0), (237.0, 401.0, 0.0), (237.0, 401.0, 3.0), (237.0, 351.0, 3.0)], [], [(0, 1, 2, 3)])
me_wallmesh_236.update()
me_wallmesh_237 = bpy.data.meshes.new('WallMesh.237')
me_wallmesh_237.from_pydata([(293.0, 532.0, 0.0), (360.0, 542.0, 0.0), (360.0, 542.0, 3.0), (293.0, 532.0, 3.0)], [], [(0, 1, 2, 3)])
me_wallmesh_237.update()
me_wallmesh_238 = bpy.data.meshes.new('WallMesh.238')
me_wallmesh_238.from_pydata([(631.0, 451.0, 0.0), (681.0, 451.0, 0.0), (681.0, 451.0, 3.0), (631.0, 451.0, 3.0)], [], [(0, 1, 2, 3)])
me_wallmesh_238.update()
me_wallmesh_239 = bpy.data.meshes.new('WallMesh.239')
me_wallmesh_239.from_pydata([(531.0, 568.0, 0.0), (601.0, 578.0, 0.0), (601.0, 578.0, 3.0), (531.0, 568.0, 3.0)], [], [(0, 1, 2, 3)])
me_wallmesh_239.update()
me_wallmesh_240 = bpy.data.meshes.new('WallMesh.240')
me_wallmesh_240.from_pydata([(419.0, 531.0, 0.0), (419.0, 587.0, 0.0), (419.0, 587.0, 3.0), (419.0, 531.0, 3.0)], [], [(0, 1, 2, 3)])
me_wallmesh_240.update()
me_wallmesh_241 = bpy.data.meshes.new('WallMesh.241')
me_wallmesh_241.from_pydata([(425.0, 631.0, 0.0), (425.0, 448.0, 0.0), (425.0, 448.0, 3.0), (425.0, 631.0, 3.0)], [], [(0, 1, 2, 3)])
me_wallmesh_241.update()
me_wallmesh_242 = bpy.data.meshes.new('WallMesh.242')
me_wallmesh_242.from_pydata([(559.0, 388.0, 0.0), (559.0, 326.0, 0.0), (559.0, 326.0, 3.0), (559.0, 388.0, 3.0)], [], [(0, 1, 2, 3)])
me_wallmesh_242.update()
me_wallmesh_243 = bpy.data.meshes.new('WallMesh.243')
me_wallmesh_243.from_pydata([(530.0, 569.0, 0.0), (592.0, 578.0, 0.0), (592.0, 578.0, 3.0), (530.0, 569.0, 3.0)], [], [(0, 1, 2, 3)])
me_wallmesh_243.update()
me_wallmesh_244 = bpy.data.meshes.new('WallMesh.244')
me_wallmesh_244.from_pydata([(292.0, 535.0, 0.0), (347.0, 543.0, 0.0), (347.0, 543.0, 3.0), (292.0, 535.0, 3.0)], [], [(0, 1, 2, 3)])
me_wallmesh_244.update()
me_wallmesh_245 = bpy.data.meshes.new('WallMesh.245')
me_wallmesh_245.from_pydata([(530.0, 570.0, 0.0), (587.0, 578.0, 0.0), (587.0, 578.0, 3.0), (530.0, 570.0, 3.0)], [], [(0, 1, 2, 3)])
me_wallmesh_245.update()
me_wallmesh_246 = bpy.data.meshes.new('WallMesh.246')
me_wallmesh_246.from_pydata([(532.0, 567.0, 0.0), (601.0, 575.0, 0.0), (601.0, 575.0, 3.0), (532.0, 567.0, 3.0)], [], [(0, 1, 2, 3)])
me_wallmesh_246.update()
me_wallmesh_247 = bpy.data.meshes.new('WallMesh.247')
me_wallmesh_247.from_pydata([(88.0, 121.0, 0.0), (88.0, 126.0, 0.0), (88.0, 126.0, 3.0), (88.0, 121.0, 3.0)], [], [(0, 1, 2, 3)])
me_wallmesh_247.update()
me_wallmesh_248 = bpy.data.meshes.new('WallMesh.248')
me_wallmesh_248.from_pydata([(87.0, 115.0, 0.0), (87.0, 120.0, 0.0), (87.0, 120.0, 3.0), (87.0, 115.0, 3.0)], [], [(0, 1, 2, 3)])
me_wallmesh_248.update()
me_wallmesh_249 = bpy.data.meshes.new('WallMesh.249')
me_wallmesh_249.from_pydata([(130.0, 110.0, 0.0), (130.0, 149.0, 0.0), (130.0, 149.0, 3.0), (130.0, 110.0, 3.0)], [], [(0, 1, 2, 3)])
me_wallmesh_249.update()
me_wallmesh_250 = bpy.data.meshes.new('WallMesh.250')
me_wallmesh_250.from_pydata([(130.0, 110.0, 0.0), (130.0, 146.0, 0.0), (130.0, 146.0, 3.0), (130.0, 110.0, 3.0)], [], [(0, 1, 2, 3)])
me_wallmesh_250.update()
me_wallmesh_251 = bpy.data.meshes.new('WallMesh.251')
me_wallmesh_251.from_pydata([(112.0, 98.0, 0.0), (112.0, 103.0, 0.0), (112.0, 103.0, 3.0), (112.0, 98.0, 3.0)], [], [(0, 1, 2, 3)])
me_wallmesh_251.update()
me_wallmesh_252 = bpy.data.meshes.new('WallMesh.252')
me_wallmesh_252.from_pydata([(169.0, 96.0, 0.0), (169.0, 100.0, 0.0), (169.0, 100.0, 3.0), (169.0, 96.0, 3.0)], [], [(0, 1, 2, 3)])
me_wallmesh_252.update()
me_wallmesh_253 = bpy.data.meshes.new('WallMesh.253')
me_wallmesh_253.from_pydata([(169.0, 89.0, 0.0), (169.0, 95.0, 0.0), (169.0, 95.0, 3.0), (169.0, 89.0, 3.0)], [], [(0, 1, 2, 3)])
me_wallmesh_253.update()
me_wallmesh_254 = bpy.data.meshes.new('WallMesh.254')
me_wallmesh_254.from_pydata([(78.0, 86.0, 0.0), (78.0, 96.0, 0.0), (78.0, 96.0, 3.0), (78.0, 86.0, 3.0)], [], [(0, 1, 2, 3)])
me_wallmesh_254.update()
me_wallmesh_255 = bpy.data.meshes.new('WallMesh.255')
me_wallmesh_255.from_pydata([(141.0, 79.0, 0.0), (141.0, 127.0, 0.0), (141.0, 127.0, 3.0), (141.0, 79.0, 3.0)], [], [(0, 1, 2, 3)])
me_wallmesh_255.update()
me_wallmesh_256 = bpy.data.meshes.new('WallMesh.256')
me_wallmesh_256.from_pydata([(84.0, 71.0, 0.0), (84.0, 75.0, 0.0), (84.0, 75.0, 3.0), (84.0, 71.0, 3.0)], [], [(0, 1, 2, 3)])
me_wallmesh_256.update()
me_wallmesh_257 = bpy.data.meshes.new('WallMesh.257')
me_wallmesh_257.from_pydata([(83.0, 64.0, 0.0), (83.0, 70.0, 0.0), (83.0, 70.0, 3.0), (83.0, 64.0, 3.0)], [], [(0, 1, 2, 3)])
me_wallmesh_257.update()
me_wallmesh_258 = bpy.data.meshes.new('WallMesh.258')
me_wallmesh_258.from_pydata([(96.0, 62.0, 0.0), (96.0, 130.0, 0.0), (96.0, 130.0, 3.0), (96.0, 62.0, 3.0)], [], [(0, 1, 2, 3)])
me_wallmesh_258.update()
me_wallmesh_259 = bpy.data.meshes.new('WallMesh.259')
me_wallmesh_259.from_pydata([(60.0, 62.0, 0.0), (60.0, 130.0, 0.0), (60.0, 130.0, 3.0), (60.0, 62.0, 3.0)], [], [(0, 1, 2, 3)])
me_wallmesh_259.update()
me_wallmesh_260 = bpy.data.meshes.new('WallMesh.260')
me_wallmesh_260.from_pydata([(154.0, 55.0, 0.0), (154.0, 59.0, 0.0), (154.0, 59.0, 3.0), (154.0, 55.0, 3.0)], [], [(0, 1, 2, 3)])
me_wallmesh_260.update()
me_wallmesh_261 = bpy.data.meshes.new('WallMesh.261')
me_wallmesh_261.from_pydata([(119.0, 47.0, 0.0), (119.0, 77.0, 0.0), (119.0, 77.0, 3.0), (119.0, 47.0, 3.0)], [], [(0, 1, 2, 3)])
me_wallmesh_261.update()
me_wallmesh_262 = bpy.data.meshes.new('WallMesh.262')
me_wallmesh_262.from_pydata([(130.0, 45.0, 0.0), (130.0, 83.0, 0.0), (130.0, 83.0, 3.0), (130.0, 45.0, 3.0)], [], [(0, 1, 2, 3)])
me_wallmesh_262.update()
me_wallmesh_263 = bpy.data.meshes.new('WallMesh.263')
me_wallmesh_263.from_pydata([(130.0, 41.0, 0.0), (130.0, 83.0, 0.0), (130.0, 83.0, 3.0), (130.0, 41.0, 3.0)], [], [(0, 1, 2, 3)])
me_wallmesh_263.update()

# ---- objects
ob_wall = bpy.data.objects.new('Wall', me_wallmesh)
ob_wall_001 = bpy.data.objects.new('Wall.001', me_wallmesh_001)
ob_wall_002 = bpy.data.objects.new('Wall.002', me_wallmesh_002)
ob_wall_003 = bpy.data.objects.new('Wall.003', me_wallmesh_003)
ob_wall_004 = bpy.data.objects.new('Wall.004', me_wallmesh_004)
ob_wall_005 = bpy.data.objects.new('Wall.005', me_wallmesh_005)
ob_wall_006 = bpy.data.objects.new('Wall.006', me_wallmesh_006)
ob_wall_007 = bpy.data.objects.new('Wall.007', me_wallmesh_007)
ob_cube = bpy.data.objects.new('Cube', me_cube)
ob_cube_001 = bpy.data.objects.new('Cube.001', me_cube_001)
ob_cube_002 = bpy.data.objects.new('Cube.002', me_cube_002)
ob_cube_003 = bpy.data.objects.new('Cube.003', me_cube_003)
ob_cube_004 = bpy.data.objects.new('Cube.004', me_cube_004)
ob_cube_005 = bpy.data.objects.new('Cube.005', me_cube_005)
ob_cube_006 = bpy.data.objects.new('Cube.006', me_cube_006)
ob_cube_007 = bpy.data.objects.new('Cube.007', me_cube_007)
ob_cube_008 = bpy.data.objects.new('Cube.008', me_cube_008)
ob_cube_009 = bpy.data.objects.new('Cube.009', me_cube_009)
ob_wall_008 = bpy.data.objects.new('Wall.008', me_wallmesh_008)
ob_wall_009 = bpy.data.objects.new('Wall.009', me_wallmesh_009)
ob_wall_010 = bpy.data.objects.new('Wall.010', me_wallmesh_010)
ob_wall_011 = bpy.data.objects.new('Wall.011', me_wallmesh_011)
ob_wall_012 = bpy.data.objects.new('Wall.012', me_wallmesh_012)
ob_wall_013 = bpy.data.objects.new('Wall.013', me_wallmesh_013)
ob_wall_014 = bpy.data.objects.new('Wall.014', me_wallmesh_014)
ob_wall_015 = bpy.data.objects.new('Wall.015', me_wallmesh_015)
ob_wall_016 = bpy.data.objects.new('Wall.016', me_wallmesh_016)
ob_wall_017 = bpy.data.objects.new('Wall.017', me_wallmesh_017)
ob_wall_018 = bpy.data.objects.new('Wall.018', me_wallmesh_018)
ob_wall_019 = bpy.data.objects.new('Wall.019', me_wallmesh_019)
ob_wall_020 = bpy.data.objects.new('Wall.020', me_wallmesh_020)
ob_wall_021 = bpy.data.objects.new('Wall.021', me_wallmesh_021)
ob_wall_022 = bpy.data.objects.new('Wall.022', me_wallmesh_022)
ob_wall_023 = bpy.data.objects.new('Wall.023', me_wallmesh_023)
ob_wall_024 = bpy.data.objects.new('Wall.024', me_wallmesh_024)
ob_wall_025 = bpy.data.objects.new('Wall.025', me_wallmesh_025)
ob_wall_026 = bpy.data.objects.new('Wall.026', me_wallmesh_026)
ob_wall_027 = bpy.data.objects.new('Wall.027', me_wallmesh_027)
ob_wall_028 = bpy.data.objects.new('Wall.028', me_wallmesh_028)
ob_wall_029 = bpy.data.objects.new('Wall.029', me_wallmesh_029)
ob_wall_030 = bpy.data.objects.new('Wall.030', me_wallmesh_030)
ob_wall_031 = bpy.data.objects.new('Wall.031', me_wallmesh_031)
ob_wall_032 = bpy.data.objects.new('Wall.032', me_wallmesh_032)
ob_wall_033 = bpy.data.objects.new('Wall.033', me_wallmesh_033)
ob_wall_034 = bpy.data.objects.new('Wall.034', me_wallmesh_034)
ob_wall_035 = bpy.data.objects.new('Wall.035', me_wallmesh_035)
ob_wall_036 = bpy.data.objects.new('Wall.036', me_wallmesh_036)
ob_wall_037 = bpy.data.objects.new('Wall.037', me_wallmesh_037)
ob_wall_038 = bpy.data.objects.new('Wall.038', me_wallmesh_038)
ob_wall_039 = bpy.data.objects.new('Wall.039', me_wallmesh_039)
ob_wall_040 = bpy.data.objects.new('Wall.040', me_wallmesh_040)
ob_wall_041 = bpy.data.objects.new('Wall.041', me_wallmesh_041)
ob_wall_042 = bpy.data.objects.new('Wall.042', me_wallmesh_042)
ob_wall_043 = bpy.data.objects.new('Wall.043', me_wallmesh_043)
ob_wall_044 = bpy.data.objects.new('Wall.044', me_wallmesh_044)
ob_wall_045 = bpy.data.objects.new('Wall.045', me_wallmesh_045)
ob_wall_046 = bpy.data.objects.new('Wall.046', me_wallmesh_046)
ob_wall_047 = bpy.data.objects.new('Wall.047', me_wallmesh_047)
ob_wall_048 = bpy.data.objects.new('Wall.048', me_wallmesh_048)
ob_wall_049 = bpy.data.objects.new('Wall.049', me_wallmesh_049)
ob_wall_050 = bpy.data.objects.new('Wall.050', me_wallmesh_050)
ob_wall_051 = bpy.data.objects.new('Wall.051', me_wallmesh_051)
ob_wall_052 = bpy.data.objects.new('Wall.052', me_wallmesh_052)
ob_wall_053 = bpy.data.objects.new('Wall.053', me_wallmesh_053)
ob_wall_054 = bpy.data.objects.new('Wall.054', me_wallmesh_054)
ob_wall_055 = bpy.data.objects.new('Wall.055', me_wallmesh_055)
ob_wall_056 = bpy.data.objects.new('Wall.056', me_wallmesh_056)
ob_wall_057 = bpy.data.objects.new('Wall.057', me_wallmesh_057)
ob_wall_058 = bpy.data.objects.new('Wall.058', me_wallmesh_058)
ob_wall_059 = bpy.data.objects.new('Wall.059', me_wallmesh_060)
ob_wall_060 = bpy.data.objects.new('Wall.060', me_wallmesh_061)
ob_wall_061 = bpy.data.objects.new('Wall.061', me_wallmesh_062)
ob_wall_062 = bpy.data.objects.new('Wall.062', me_wallmesh_064)
ob_wall_063 = bpy.data.objects.new('Wall.063', me_wallmesh_066)
ob_wall_064 = bpy.data.objects.new('Wall.064', me_wallmesh_185)
ob_wall_065 = bpy.data.objects.new('Wall.065', me_wallmesh_186)
ob_wall_066 = bpy.data.objects.new('Wall.066', me_wallmesh_187)
ob_wall_067 = bpy.data.objects.new('Wall.067', me_wallmesh_188)
ob_wall_068 = bpy.data.objects.new('Wall.068', me_wallmesh_189)
ob_wall_069 = bpy.data.objects.new('Wall.069', me_wallmesh_190)
ob_wall_070 = bpy.data.objects.new('Wall.070', me_wallmesh_191)
ob_wall_071 = bpy.data.objects.new('Wall.071', me_wallmesh_192)
ob_wall_072 = bpy.data.objects.new('Wall.072', me_wallmesh_193)
ob_wall_073 = bpy.data.objects.new('Wall.073', me_wallmesh_194)
ob_wall_074 = bpy.data.objects.new('Wall.074', me_wallmesh_195)
ob_wall_075 = bpy.data.objects.new('Wall.075', me_wallmesh_196)
ob_wall_076 = bpy.data.objects.new('Wall.076', me_wallmesh_197)
ob_wall_077 = bpy.data.objects.new('Wall.077', me_wallmesh_198)
ob_wall_078 = bpy.data.objects.new('Wall.078', me_wallmesh_199)
ob_wall_079 = bpy.data.objects.new('Wall.079', me_wallmesh_200)
ob_wall_080 = bpy.data.objects.new('Wall.080', me_wallmesh_201)
ob_wall_081 = bpy.data.objects.new('Wall.081', me_wallmesh_202)
ob_wall_082 = bpy.data.objects.new('Wall.082', me_wallmesh_203)
ob_wall_083 = bpy.data.objects.new('Wall.083', me_wallmesh_204)
ob_wall_084 = bpy.data.objects.new('Wall.084', me_wallmesh_205)
ob_wall_085 = bpy.data.objects.new('Wall.085', me_wallmesh_206)
ob_wall_086 = bpy.data.objects.new('Wall.086', me_wallmesh_207)
ob_wall_087 = bpy.data.objects.new('Wall.087', me_wallmesh_208)
ob_wall_088 = bpy.data.objects.new('Wall.088', me_wallmesh_209)
ob_wall_089 = bpy.data.objects.new('Wall.089', me_wallmesh_210)
ob_wall_090 = bpy.data.objects.new('Wall.090', me_wallmesh_211)
ob_wall_091 = bpy.data.objects.new('Wall.091', me_wallmesh_212)
ob_wall_092 = bpy.data.objects.new('Wall.092', me_wallmesh_213)
ob_wall_093 = bpy.data.objects.new('Wall.093', me_wallmesh_214)
ob_wall_094 = bpy.data.objects.new('Wall.094', me_wallmesh_215)
ob_wall_095 = bpy.data.objects.new('Wall.095', me_wallmesh_216)
ob_wall_096 = bpy.data.objects.new('Wall.096', me_wallmesh_217)
ob_wall_097 = bpy.data.objects.new('Wall.097', me_wallmesh_218)
ob_wall_098 = bpy.data.objects.new('Wall.098', me_wallmesh_219)
ob_wall_099 = bpy.data.objects.new('Wall.099', me_wallmesh_220)
ob_wall_100 = bpy.data.objects.new('Wall.100', me_wallmesh_221)
ob_wall_101 = bpy.data.objects.new('Wall.101', me_wallmesh_222)
ob_wall_102 = bpy.data.objects.new('Wall.102', me_wallmesh_223)
ob_wall_103 = bpy.data.objects.new('Wall.103', me_wallmesh_224)
ob_wall_104 = bpy.data.objects.new('Wall.104', me_wallmesh_225)
ob_wall_105 = bpy.data.objects.new('Wall.105', me_wallmesh_226)
ob_wall_106 = bpy.data.objects.new('Wall.106', me_wallmesh_227)
ob_wall_107 = bpy.data.objects.new('Wall.107', me_wallmesh_228)
ob_wall_108 = bpy.data.objects.new('Wall.108', me_wallmesh_229)
ob_wall_109 = bpy.data.objects.new('Wall.109', me_wallmesh_230)
ob_wall_110 = bpy.data.objects.new('Wall.110', me_wallmesh_231)
ob_wall_111 = bpy.data.objects.new('Wall.111', me_wallmesh_232)
ob_wall_112 = bpy.data.objects.new('Wall.112', me_wallmesh_233)
ob_wall_113 = bpy.data.objects.new('Wall.113', me_wallmesh_234)
ob_wall_114 = bpy.data.objects.new('Wall.114', me_wallmesh_235)
ob_wall_115 = bpy.data.objects.new('Wall.115', me_wallmesh_236)
ob_wall_116 = bpy.data.objects.new('Wall.116', me_wallmesh_237)
ob_wall_117 = bpy.data.objects.new('Wall.117', me_wallmesh_238)
ob_wall_118 = bpy.data.objects.new('Wall.118', me_wallmesh_239)
ob_wall_119 = bpy.data.objects.new('Wall.119', me_wallmesh_240)
ob_wall_120 = bpy.data.objects.new('Wall.120', me_wallmesh_241)
ob_wall_121 = bpy.data.objects.new('Wall.121', me_wallmesh_242)
ob_wall_122 = bpy.data.objects.new('Wall.122', me_wallmesh_243)
ob_wall_123 = bpy.data.objects.new('Wall.123', me_wallmesh_244)
ob_wall_124 = bpy.data.objects.new('Wall.124', me_wallmesh_245)
ob_wall_125 = bpy.data.objects.new('Wall.125', me_wallmesh_246)
ob_wall_126 = bpy.data.objects.new('Wall.126', me_wallmesh_247)
ob_wall_127 = bpy.data.objects.new('Wall.127', me_wallmesh_248)
ob_wall_128 = bpy.data.objects.new('Wall.128', me_wallmesh_249)
ob_wall_129 = bpy.data.objects.new('Wall.129', me_wallmesh_250)
ob_wall_130 = bpy.data.objects.new('Wall.130', me_wallmesh_251)
ob_wall_131 = bpy.data.objects.new('Wall.131', me_wallmesh_252)
ob_wall_132 = bpy.data.objects.new('Wall.132', me_wallmesh_253)
ob_wall_133 = bpy.data.objects.new('Wall.133', me_wallmesh_254)
ob_wall_134 = bpy.data.objects.new('Wall.134', me_wallmesh_255)
ob_wall_135 = bpy.data.objects.new('Wall.135', me_wallmesh_256)
ob_wall_136 = bpy.data.objects.new('Wall.136', me_wallmesh_257)
ob_wall_137 = bpy.data.objects.new('Wall.137', me_wallmesh_258)
ob_wall_138 = bpy.data.objects.new('Wall.138', me_wallmesh_259)
ob_wall_139 = bpy.data.objects.new('Wall.139', me_wallmesh_260)
ob_wall_140 = bpy.data.objects.new('Wall.140', me_wallmesh_261)
ob_wall_141 = bpy.data.objects.new('Wall.141', me_wallmesh_262)
ob_wall_142 = bpy.data.objects.new('Wall.142', me_wallmesh_263)

# ---- transforms, parenting, visibility, modifiers, constraints
ob_wall.location = (0.0, 0.0, 0.0)
ob_wall_001.location = (0.0, 0.0, 0.0)
ob_wall_002.location = (0.0, 0.0, 0.0)
ob_wall_003.location = (0.0, 0.0, 0.0)
ob_wall_004.location = (0.0, 0.0, 0.0)
ob_wall_005.location = (0.0, 0.0, 0.0)
ob_wall_006.location = (0.0, 0.0, 0.0)
ob_wall_007.location = (0.0, 0.0, 0.0)
ob_cube.location = (2.0, 0.0, 1.5)
ob_cube.scale = (2.0, 0.1, 1.5)
ob_cube_001.location = (4.0, 1.5, 1.5)
ob_cube_001.rotation_euler = (0.0, 0.0, 1.571)
ob_cube_001.scale = (1.732, 0.1, 1.5)
ob_cube_002.location = (2.0, 0.0, 1.5)
ob_cube_002.scale = (2.0, 0.1, 1.5)
ob_cube_003.location = (4.0, 1.5, 1.5)
ob_cube_003.rotation_euler = (0.0, 0.0, 1.571)
ob_cube_003.scale = (1.732, 0.1, 1.5)
ob_cube_004.location = (2.0, 0.0, 1.5)
ob_cube_004.scale = (2.0, 0.1, 1.5)
ob_cube_005.location = (4.0, 1.5, 1.5)
ob_cube_005.rotation_euler = (0.0, 0.0, 1.571)
ob_cube_005.scale = (1.732, 0.1, 1.5)
ob_cube_006.location = (2.0, 0.0, 1.5)
ob_cube_006.scale = (2.0, 0.1, 1.5)
ob_cube_007.location = (4.0, 1.5, 1.5)
ob_cube_007.rotation_euler = (0.0, 0.0, 1.571)
ob_cube_007.scale = (2.449, 0.1, 1.5)
ob_cube_008.location = (2.0, 0.0, 1.5)
ob_cube_008.scale = (2.0, 0.1, 1.5)
ob_cube_009.location = (4.0, 1.5, 1.5)
ob_cube_009.rotation_euler = (0.0, 0.0, 1.571)
ob_cube_009.scale = (1.732, 0.1, 1.5)
ob_wall_008.location = (0.0, 0.0, 0.0)
ob_wall_009.location = (0.0, 0.0, 0.0)
ob_wall_010.location = (0.0, 0.0, 0.0)
ob_wall_011.location = (0.0, 0.0, 0.0)
ob_wall_012.location = (0.0, 0.0, 0.0)
ob_wall_013.location = (0.0, 0.0, 0.0)
ob_wall_014.location = (0.0, 0.0, 0.0)
ob_wall_015.location = (0.0, 0.0, 0.0)
ob_wall_016.location = (0.0, 0.0, 0.0)
ob_wall_017.location = (0.0, 0.0, 0.0)
ob_wall_018.location = (0.0, 0.0, 0.0)
ob_wall_019.location = (0.0, 0.0, 0.0)
ob_wall_020.location = (0.0, 0.0, 0.0)
ob_wall_021.location = (0.0, 0.0, 0.0)
ob_wall_022.location = (0.0, 0.0, 0.0)
ob_wall_023.location = (0.0, 0.0, 0.0)
ob_wall_024.location = (0.0, 0.0, 0.0)
ob_wall_025.location = (0.0, 0.0, 0.0)
ob_wall_026.location = (0.0, 0.0, 0.0)
ob_wall_027.location = (0.0, 0.0, 0.0)
ob_wall_028.location = (0.0, 0.0, 0.0)
ob_wall_029.location = (0.0, 0.0, 0.0)
ob_wall_030.location = (0.0, 0.0, 0.0)
ob_wall_031.location = (0.0, 0.0, 0.0)
ob_wall_032.location = (0.0, 0.0, 0.0)
ob_wall_033.location = (0.0, 0.0, 0.0)
ob_wall_034.location = (0.0, 0.0, 0.0)
ob_wall_035.location = (0.0, 0.0, 0.0)
ob_wall_036.location = (0.0, 0.0, 0.0)
ob_wall_037.location = (0.0, 0.0, 0.0)
ob_wall_038.location = (0.0, 0.0, 0.0)
ob_wall_039.location = (0.0, 0.0, 0.0)
ob_wall_040.location = (0.0, 0.0, 0.0)
ob_wall_041.location = (0.0, 0.0, 0.0)
ob_wall_042.location = (0.0, 0.0, 0.0)
ob_wall_043.location = (0.0, 0.0, 0.0)
ob_wall_044.location = (0.0, 0.0, 0.0)
ob_wall_045.location = (0.0, 0.0, 0.0)
ob_wall_046.location = (0.0, 0.0, 0.0)
ob_wall_047.location = (0.0, 0.0, 0.0)
ob_wall_048.location = (0.0, 0.0, 0.0)
ob_wall_049.location = (0.0, 0.0, 0.0)
ob_wall_050.location = (0.0, 0.0, 0.0)
ob_wall_051.location = (0.0, 0.0, 0.0)
ob_wall_052.location = (0.0, 0.0, 0.0)
ob_wall_053.location = (0.0, 0.0, 0.0)
ob_wall_054.location = (0.0, 0.0, 0.0)
ob_wall_055.location = (0.0, 0.0, 0.0)
ob_wall_056.location = (0.0, 0.0, 0.0)
ob_wall_057.location = (0.0, 0.0, 0.0)
ob_wall_058.location = (0.0, 0.0, 0.0)
ob_wall_059.location = (0.0, 0.0, 0.0)
ob_wall_060.location = (0.0, 0.0, 0.0)
ob_wall_061.location = (0.0, 0.0, 0.0)
ob_wall_062.location = (0.0, 0.0, 0.0)
ob_wall_063.location = (0.0, 0.0, 0.0)
ob_wall_064.location = (0.0, 0.0, 0.0)
ob_wall_065.location = (0.0, 0.0, 0.0)
ob_wall_066.location = (0.0, 0.0, 0.0)
ob_wall_067.location = (0.0, 0.0, 0.0)
ob_wall_068.location = (0.0, 0.0, 0.0)
ob_wall_069.location = (0.0, 0.0, 0.0)
ob_wall_070.location = (0.0, 0.0, 0.0)
ob_wall_071.location = (0.0, 0.0, 0.0)
ob_wall_072.location = (0.0, 0.0, 0.0)
ob_wall_073.location = (0.0, 0.0, 0.0)
ob_wall_074.location = (0.0, 0.0, 0.0)
ob_wall_075.location = (0.0, 0.0, 0.0)
ob_wall_076.location = (0.0, 0.0, 0.0)
ob_wall_077.location = (0.0, 0.0, 0.0)
ob_wall_078.location = (0.0, 0.0, 0.0)
ob_wall_079.location = (0.0, 0.0, 0.0)
ob_wall_080.location = (0.0, 0.0, 0.0)
ob_wall_081.location = (0.0, 0.0, 0.0)
ob_wall_082.location = (0.0, 0.0, 0.0)
ob_wall_083.location = (0.0, 0.0, 0.0)
ob_wall_084.location = (0.0, 0.0, 0.0)
ob_wall_085.location = (0.0, 0.0, 0.0)
ob_wall_086.location = (0.0, 0.0, 0.0)
ob_wall_087.location = (0.0, 0.0, 0.0)
ob_wall_088.location = (0.0, 0.0, 0.0)
ob_wall_089.location = (0.0, 0.0, 0.0)
ob_wall_090.location = (0.0, 0.0, 0.0)
ob_wall_091.location = (0.0, 0.0, 0.0)
ob_wall_092.location = (0.0, 0.0, 0.0)
ob_wall_093.location = (0.0, 0.0, 0.0)
ob_wall_094.location = (0.0, 0.0, 0.0)
ob_wall_095.location = (0.0, 0.0, 0.0)
ob_wall_096.location = (0.0, 0.0, 0.0)
ob_wall_097.location = (0.0, 0.0, 0.0)
ob_wall_098.location = (0.0, 0.0, 0.0)
ob_wall_099.location = (0.0, 0.0, 0.0)
ob_wall_100.location = (0.0, 0.0, 0.0)
ob_wall_101.location = (0.0, 0.0, 0.0)
ob_wall_102.location = (0.0, 0.0, 0.0)
ob_wall_103.location = (0.0, 0.0, 0.0)
ob_wall_104.location = (0.0, 0.0, 0.0)
ob_wall_105.location = (0.0, 0.0, 0.0)
ob_wall_106.location = (0.0, 0.0, 0.0)
ob_wall_107.location = (0.0, 0.0, 0.0)
ob_wall_108.location = (0.0, 0.0, 0.0)
ob_wall_109.location = (0.0, 0.0, 0.0)
ob_wall_110.location = (0.0, 0.0, 0.0)
ob_wall_111.location = (0.0, 0.0, 0.0)
ob_wall_112.location = (0.0, 0.0, 0.0)
ob_wall_113.location = (0.0, 0.0, 0.0)
ob_wall_114.location = (0.0, 0.0, 0.0)
ob_wall_115.location = (0.0, 0.0, 0.0)
ob_wall_116.location = (0.0, 0.0, 0.0)
ob_wall_117.location = (0.0, 0.0, 0.0)
ob_wall_118.location = (0.0, 0.0, 0.0)
ob_wall_119.location = (0.0, 0.0, 0.0)
ob_wall_120.location = (0.0, 0.0, 0.0)
ob_wall_121.location = (0.0, 0.0, 0.0)
ob_wall_122.location = (0.0, 0.0, 0.0)
ob_wall_123.location = (0.0, 0.0, 0.0)
ob_wall_124.location = (0.0, 0.0, 0.0)
ob_wall_125.location = (0.0, 0.0, 0.0)
ob_wall_126.location = (0.0, 0.0, 0.0)
ob_wall_127.location = (0.0, 0.0, 0.0)
ob_wall_128.location = (0.0, 0.0, 0.0)
ob_wall_129.location = (0.0, 0.0, 0.0)
ob_wall_130.location = (0.0, 0.0, 0.0)
ob_wall_131.location = (0.0, 0.0, 0.0)
ob_wall_132.location = (0.0, 0.0, 0.0)
ob_wall_133.location = (0.0, 0.0, 0.0)
ob_wall_134.location = (0.0, 0.0, 0.0)
ob_wall_135.location = (0.0, 0.0, 0.0)
ob_wall_136.location = (0.0, 0.0, 0.0)
ob_wall_137.location = (0.0, 0.0, 0.0)
ob_wall_138.location = (0.0, 0.0, 0.0)
ob_wall_139.location = (0.0, 0.0, 0.0)
ob_wall_140.location = (0.0, 0.0, 0.0)
ob_wall_141.location = (0.0, 0.0, 0.0)
ob_wall_142.location = (0.0, 0.0, 0.0)

# ---- collection membership
col_collection.objects.link(ob_wall)
col_collection.objects.link(ob_wall_001)
col_collection.objects.link(ob_wall_002)
col_collection.objects.link(ob_wall_003)
col_collection.objects.link(ob_wall_004)
col_collection.objects.link(ob_wall_005)
col_collection.objects.link(ob_wall_006)
col_collection.objects.link(ob_wall_007)
col_collection.objects.link(ob_cube)
col_collection.objects.link(ob_cube_001)
col_collection.objects.link(ob_cube_002)
col_collection.objects.link(ob_cube_003)
col_collection.objects.link(ob_cube_004)
col_collection.objects.link(ob_cube_005)
col_collection.objects.link(ob_cube_006)
col_collection.objects.link(ob_cube_007)
col_collection.objects.link(ob_cube_008)
col_collection.objects.link(ob_cube_009)
col_collection.objects.link(ob_wall_008)
col_collection.objects.link(ob_wall_009)
col_collection.objects.link(ob_wall_010)
col_collection.objects.link(ob_wall_011)
col_collection.objects.link(ob_wall_012)
col_collection.objects.link(ob_wall_013)
col_collection.objects.link(ob_wall_014)
col_collection.objects.link(ob_wall_015)
col_collection.objects.link(ob_wall_016)
col_collection.objects.link(ob_wall_017)
col_collection.objects.link(ob_wall_018)
col_collection.objects.link(ob_wall_019)
col_collection.objects.link(ob_wall_020)
col_collection.objects.link(ob_wall_021)
col_collection.objects.link(ob_wall_022)
col_collection.objects.link(ob_wall_023)
col_collection.objects.link(ob_wall_024)
col_collection.objects.link(ob_wall_025)
col_collection.objects.link(ob_wall_026)
col_collection.objects.link(ob_wall_027)
col_collection.objects.link(ob_wall_028)
col_collection.objects.link(ob_wall_029)
col_collection.objects.link(ob_wall_030)
col_collection.objects.link(ob_wall_031)
col_collection.objects.link(ob_wall_032)
col_collection.objects.link(ob_wall_033)
col_collection.objects.link(ob_wall_034)
col_collection.objects.link(ob_wall_035)
col_collection.objects.link(ob_wall_036)
col_collection.objects.link(ob_wall_037)
col_collection.objects.link(ob_wall_038)
col_collection.objects.link(ob_wall_039)
col_collection.objects.link(ob_wall_040)
col_collection.objects.link(ob_wall_041)
col_collection.objects.link(ob_wall_042)
col_collection.objects.link(ob_wall_043)
col_collection.objects.link(ob_wall_044)
col_collection.objects.link(ob_wall_045)
col_collection.objects.link(ob_wall_046)
col_collection.objects.link(ob_wall_047)
col_collection.objects.link(ob_wall_048)
col_collection.objects.link(ob_wall_049)
col_collection.objects.link(ob_wall_050)
col_collection.objects.link(ob_wall_051)
col_collection.objects.link(ob_wall_052)
col_collection.objects.link(ob_wall_053)
col_collection.objects.link(ob_wall_054)
col_collection.objects.link(ob_wall_055)
col_collection.objects.link(ob_wall_056)
col_collection.objects.link(ob_wall_057)
col_collection.objects.link(ob_wall_058)
col_collection.objects.link(ob_wall_059)
col_collection.objects.link(ob_wall_060)
col_collection.objects.link(ob_wall_061)
col_collection.objects.link(ob_wall_062)
col_collection.objects.link(ob_wall_063)
col_collection.objects.link(ob_wall_064)
col_collection.objects.link(ob_wall_065)
col_collection.objects.link(ob_wall_066)
col_collection.objects.link(ob_wall_067)
col_collection.objects.link(ob_wall_068)
col_collection.objects.link(ob_wall_069)
col_collection.objects.link(ob_wall_070)
col_collection.objects.link(ob_wall_071)
col_collection.objects.link(ob_wall_072)
col_collection.objects.link(ob_wall_073)
col_collection.objects.link(ob_wall_074)
col_collection.objects.link(ob_wall_075)
col_collection.objects.link(ob_wall_076)
col_collection.objects.link(ob_wall_077)
col_collection.objects.link(ob_wall_078)
col_collection.objects.link(ob_wall_079)
col_collection.objects.link(ob_wall_080)
col_collection.objects.link(ob_wall_081)
col_collection.objects.link(ob_wall_082)
col_collection.objects.link(ob_wall_083)
col_collection.objects.link(ob_wall_084)
col_collection.objects.link(ob_wall_085)
col_collection.objects.link(ob_wall_086)
col_collection.objects.link(ob_wall_087)
col_collection.objects.link(ob_wall_088)
col_collection.objects.link(ob_wall_089)
col_collection.objects.link(ob_wall_090)
col_collection.objects.link(ob_wall_091)
col_collection.objects.link(ob_wall_092)
col_collection.objects.link(ob_wall_093)
col_collection.objects.link(ob_wall_094)
col_collection.objects.link(ob_wall_095)
col_collection.objects.link(ob_wall_096)
col_collection.objects.link(ob_wall_097)
col_collection.objects.link(ob_wall_098)
col_collection.objects.link(ob_wall_099)
col_collection.objects.link(ob_wall_100)
col_collection.objects.link(ob_wall_101)
col_collection.objects.link(ob_wall_102)
col_collection.objects.link(ob_wall_103)
col_collection.objects.link(ob_wall_104)
col_collection.objects.link(ob_wall_105)
col_collection.objects.link(ob_wall_106)
col_collection.objects.link(ob_wall_107)
col_collection.objects.link(ob_wall_108)
col_collection.objects.link(ob_wall_109)
col_collection.objects.link(ob_wall_110)
col_collection.objects.link(ob_wall_111)
col_collection.objects.link(ob_wall_112)
col_collection.objects.link(ob_wall_113)
col_collection.objects.link(ob_wall_114)
col_collection.objects.link(ob_wall_115)
col_collection.objects.link(ob_wall_116)
col_collection.objects.link(ob_wall_117)
col_collection.objects.link(ob_wall_118)
col_collection.objects.link(ob_wall_119)
col_collection.objects.link(ob_wall_120)
col_collection.objects.link(ob_wall_121)
col_collection.objects.link(ob_wall_122)
col_collection.objects.link(ob_wall_123)
col_collection.objects.link(ob_wall_124)
col_collection.objects.link(ob_wall_125)
col_collection.objects.link(ob_wall_126)
col_collection.objects.link(ob_wall_127)
col_collection.objects.link(ob_wall_128)
col_collection.objects.link(ob_wall_129)
col_collection.objects.link(ob_wall_130)
col_collection.objects.link(ob_wall_131)
col_collection.objects.link(ob_wall_132)
col_collection.objects.link(ob_wall_133)
col_collection.objects.link(ob_wall_134)
col_collection.objects.link(ob_wall_135)
col_collection.objects.link(ob_wall_136)
col_collection.objects.link(ob_wall_137)
col_collection.objects.link(ob_wall_138)
col_collection.objects.link(ob_wall_139)
col_collection.objects.link(ob_wall_140)
col_collection.objects.link(ob_wall_141)
col_collection.objects.link(ob_wall_142)

# ---- scene / render settings (as saved in the file)
scene.frame_start = 1; scene.frame_end = 250; scene.frame_set(1)
scene.render.engine = 'BLENDER_EEVEE_NEXT'
bpy.context.view_layer.update()

# ---- added for rendering (the .blend has no active camera and no usable light): camera, sun
cam_auto = bpy.data.cameras.new('AutoCamera')
cam_auto.lens = 50.0
cam_auto.sensor_width = 36.0
cam_auto.clip_end = 15493.1
ob_auto_camera = bpy.data.objects.new('AutoCamera', cam_auto)
scene.collection.objects.link(ob_auto_camera)
ob_auto_camera.location = (1227.3, -729.385, 707.74)
ob_auto_camera.rotation_euler = (1.09748, -7.21219e-08, 0.694738)
scene.camera = ob_auto_camera
light_auto_sun = bpy.data.lights.new('AutoSun', 'SUN')
light_auto_sun.energy = 3.0
light_auto_sun.angle = 0.0523599
ob_auto_sun = bpy.data.objects.new('AutoSun', light_auto_sun)
scene.collection.objects.link(ob_auto_sun)
ob_auto_sun.rotation_euler = (0.872665, 0.174533, 0.523599)
bpy.context.view_layer.update()
